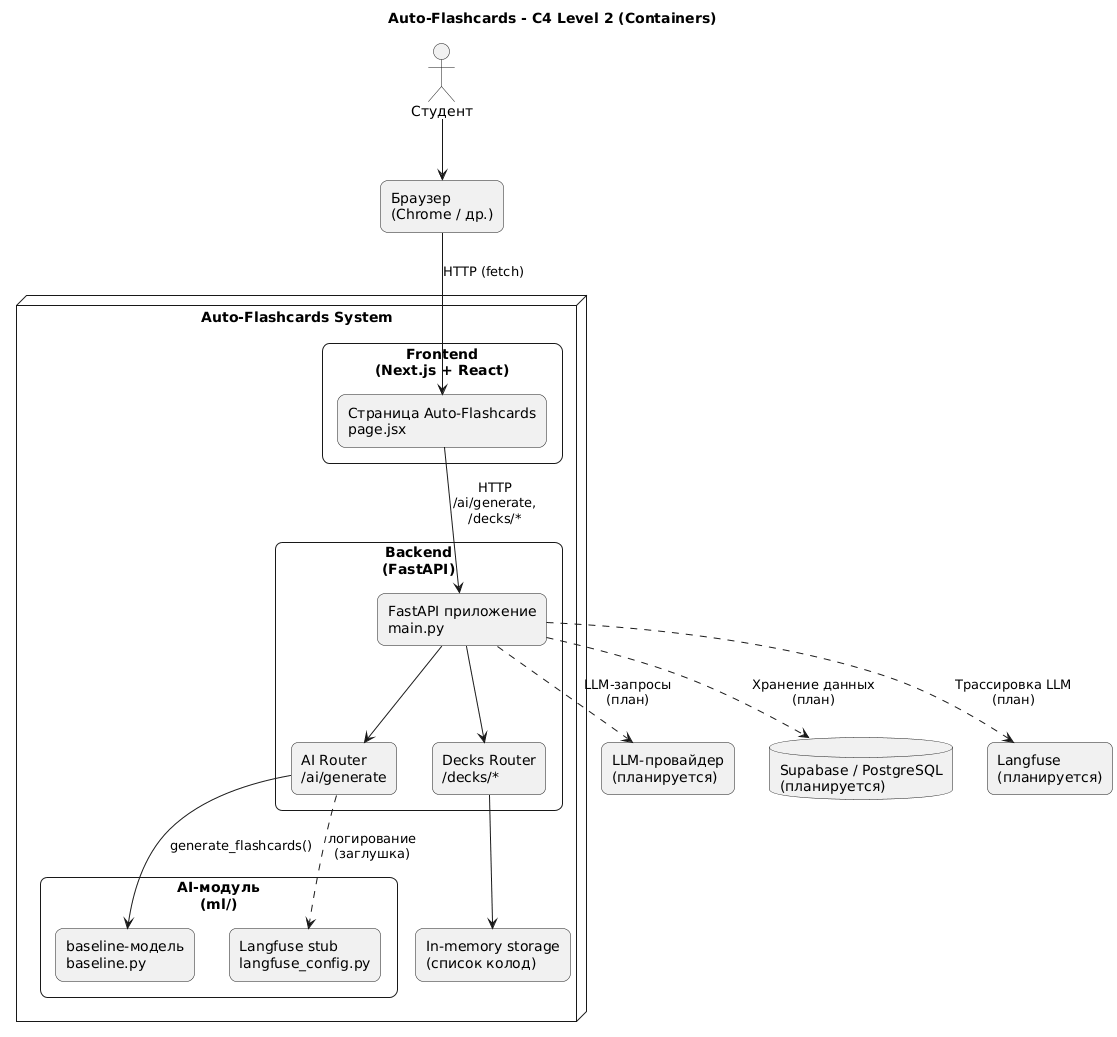

The diagram above was rendered by PlantUML. Its source (embedded in the PNG):
@startuml
title Auto-Flashcards - C4 Level 2 (Containers)

skinparam shadowing false
skinparam rectangle {
  RoundCorner 15
}

actor "Студент" as User
rectangle "Браузер\n(Chrome / др.)" as Browser

User --> Browser

node "Auto-Flashcards System" {

  rectangle "Frontend\n(Next.js + React)" as FE {
    rectangle "Страница Auto-Flashcards\npage.jsx" as Page
  }

  rectangle "Backend\n(FastAPI)" as BE {
    rectangle "FastAPI приложение\nmain.py" as App
    rectangle "AI Router\n/ai/generate" as AIRouter
    rectangle "Decks Router\n/decks/*" as DecksRouter
  }

  rectangle "AI-модуль\n(ml/)" as ML {
    rectangle "baseline-модель\nbaseline.py" as Baseline
    rectangle "Langfuse stub\nlangfuse_config.py" as Tracing
  }

  rectangle "In-memory storage\n(список колод)" as Store
}

rectangle "LLM-провайдер\n(планируется)" as LLM
database "Supabase / PostgreSQL\n(планируется)" as DB
rectangle "Langfuse\n(планируется)" as LF

Browser --> Page : HTTP (fetch)
Page --> App : HTTP\n/ai/generate,\n/decks/*
App --> AIRouter
App --> DecksRouter

AIRouter --> Baseline : generate_flashcards()
AIRouter ..> Tracing : логирование\n(заглушка)

DecksRouter --> Store

App ..> LLM : LLM-запросы\n(план)
App ..> DB : Хранение данных\n(план)
App ..> LF : Трассировка LLM\n(план)
@enduml